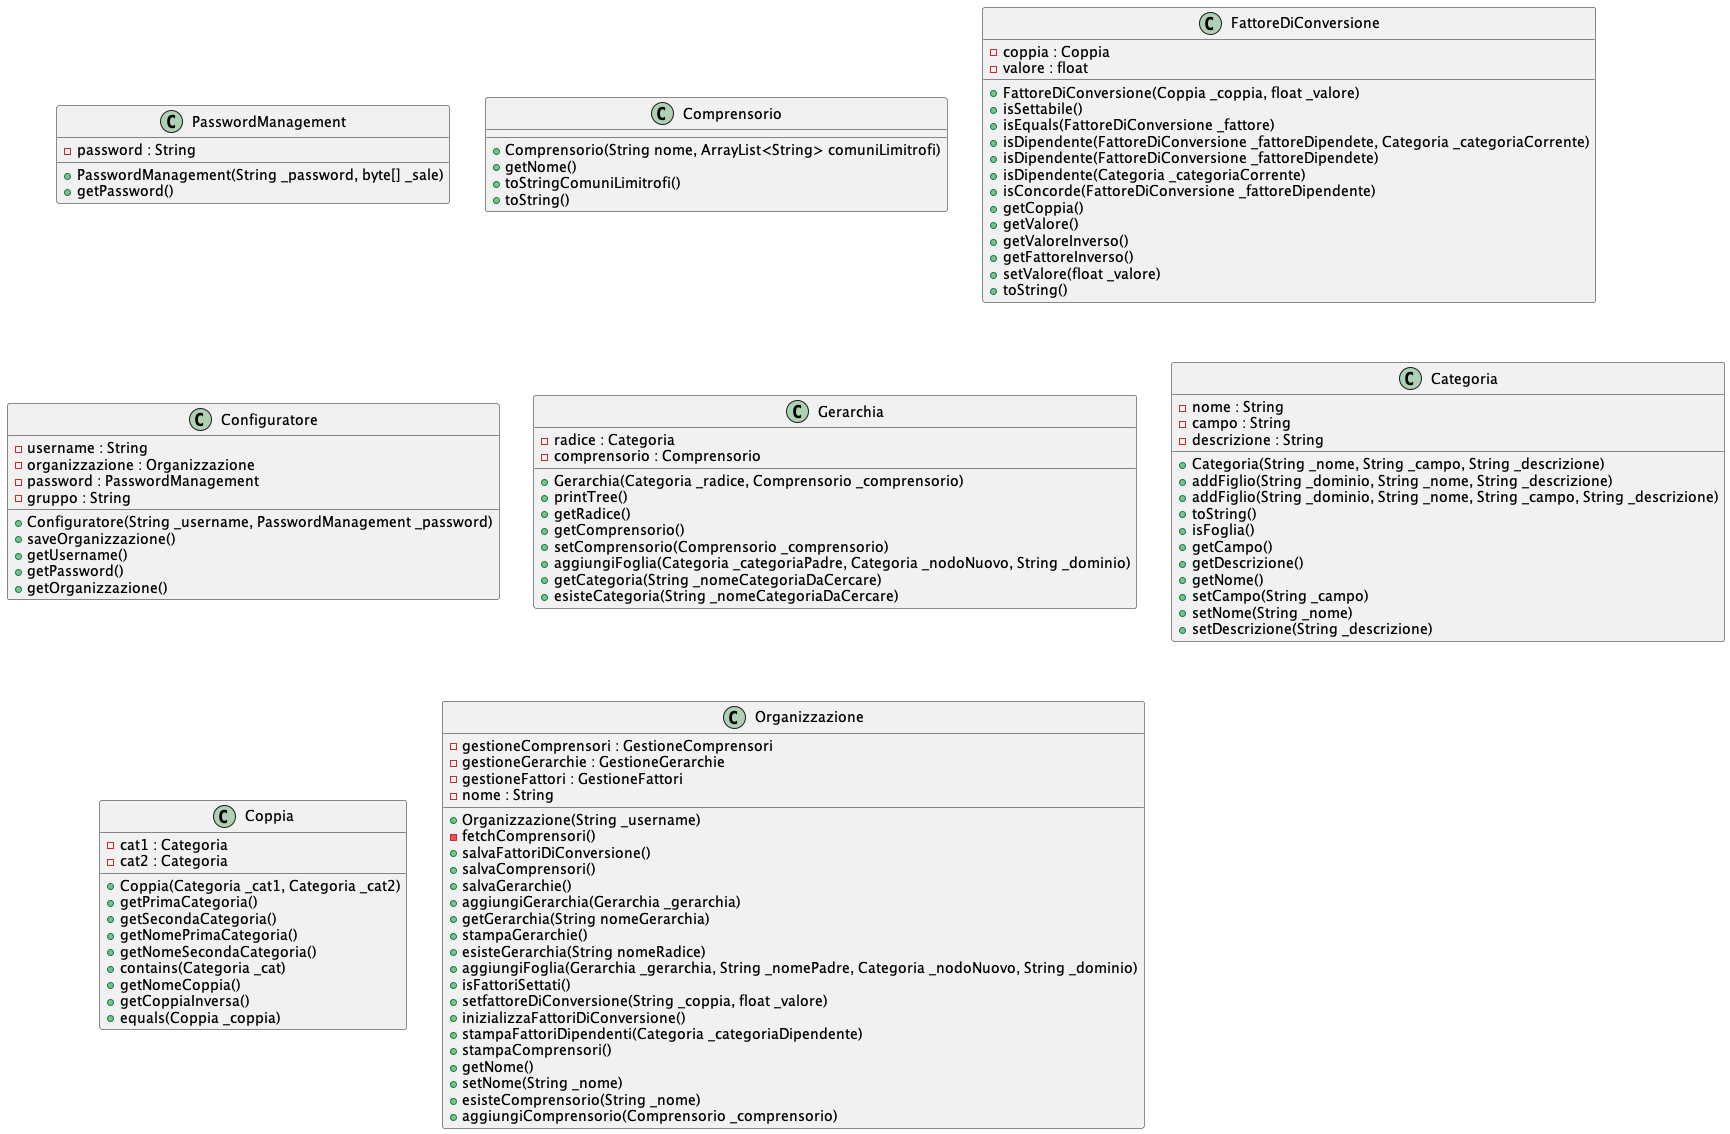

The diagram above was rendered by PlantUML. Its source (embedded in the PNG):
@startuml
class PasswordManagement{ 
	 - password : String 
	 + PasswordManagement(String _password, byte[] _sale)
	 + getPassword() 
}
class Comprensorio{  
	 + Comprensorio(String nome, ArrayList<String> comuniLimitrofi)
	 + getNome()
	 + toStringComuniLimitrofi()
	 + toString() 
}
class FattoreDiConversione{ 
	 - coppia : Coppia
	 - valore : float 
	 + FattoreDiConversione(Coppia _coppia, float _valore)
	 + isSettabile()
	 + isEquals(FattoreDiConversione _fattore)
	 + isDipendente(FattoreDiConversione _fattoreDipendete, Categoria _categoriaCorrente)
	 + isDipendente(FattoreDiConversione _fattoreDipendete)
	 + isDipendente(Categoria _categoriaCorrente)
	 + isConcorde(FattoreDiConversione _fattoreDipendente)
	 + getCoppia()
	 + getValore()
	 + getValoreInverso()
	 + getFattoreInverso()
	 + setValore(float _valore)
	 + toString() 
}
class Configuratore{ 
	 - username : String
	 - organizzazione : Organizzazione
	 - password : PasswordManagement
	 - gruppo : String 
	 + Configuratore(String _username, PasswordManagement _password)
	 + saveOrganizzazione()
	 + getUsername()
	 + getPassword()
	 + getOrganizzazione() 
}
class Gerarchia{ 
	 - radice : Categoria
	 - comprensorio : Comprensorio 
	 + Gerarchia(Categoria _radice, Comprensorio _comprensorio)
	 + printTree()
	 + getRadice()
	 + getComprensorio()
	 + setComprensorio(Comprensorio _comprensorio)
	 + aggiungiFoglia(Categoria _categoriaPadre, Categoria _nodoNuovo, String _dominio)
	 + getCategoria(String _nomeCategoriaDaCercare)
	 + esisteCategoria(String _nomeCategoriaDaCercare) 
}
class Categoria{ 
	 - nome : String
	 - campo : String
	 - descrizione : String 
	 + Categoria(String _nome, String _campo, String _descrizione)
	 + addFiglio(String _dominio, String _nome, String _descrizione)
	 + addFiglio(String _dominio, String _nome, String _campo, String _descrizione)
	 + toString()
	 + isFoglia()
	 + getCampo()
	 + getDescrizione()
	 + getNome()
	 + setCampo(String _campo)
	 + setNome(String _nome)
	 + setDescrizione(String _descrizione) 
}
class Coppia{ 
	 - cat1 : Categoria
	 - cat2 : Categoria 
	 + Coppia(Categoria _cat1, Categoria _cat2)
	 + getPrimaCategoria()
	 + getSecondaCategoria()
	 + getNomePrimaCategoria()
	 + getNomeSecondaCategoria()
	 + contains(Categoria _cat)
	 + getNomeCoppia()
	 + getCoppiaInversa()
	 + equals(Coppia _coppia) 
}
class Organizzazione{ 
	 - gestioneComprensori : GestioneComprensori
	 - gestioneGerarchie : GestioneGerarchie
	 - gestioneFattori : GestioneFattori
	 - nome : String 
	 + Organizzazione(String _username)
	 - fetchComprensori()
	 + salvaFattoriDiConversione()
	 + salvaComprensori()
	 + salvaGerarchie()
	 + aggiungiGerarchia(Gerarchia _gerarchia)
	 + getGerarchia(String nomeGerarchia)
	 + stampaGerarchie()
	 + esisteGerarchia(String nomeRadice)
	 + aggiungiFoglia(Gerarchia _gerarchia, String _nomePadre, Categoria _nodoNuovo, String _dominio)
	 + isFattoriSettati()
	 + setfattoreDiConversione(String _coppia, float _valore)
	 + inizializzaFattoriDiConversione()
	 + stampaFattoriDipendenti(Categoria _categoriaDipendente)
	 + stampaComprensori()
	 + getNome()
	 + setNome(String _nome)
	 + esisteComprensorio(String _nome)
	 + aggiungiComprensorio(Comprensorio _comprensorio) 
}
@enduml